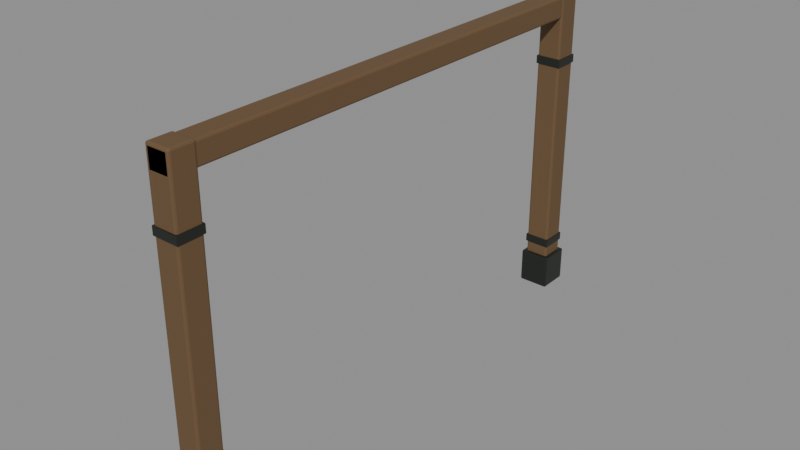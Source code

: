 # Source: BridgeGateFrame.blend  (saved by Blender 5.2.45; exported with 4.5.12 LTS)
import bpy
from mathutils import Matrix  # noqa: F401  (used for matrix-valued properties, if any)

bpy.ops.wm.read_factory_settings(use_empty=True)
scene = bpy.context.scene
scene.name = 'Scene'

# ---- materials (node trees are filled in below, after node groups)
mat_field_timber = bpy.data.materials.new('Field_Timber')
mat_field_timber.diffuse_color = (0.14, 0.08, 0.034, 1.0)
mat_field_steel = bpy.data.materials.new('Field_Steel')
mat_field_steel.diffuse_color = (0.045, 0.052, 0.045, 1.0)

# ---- material node trees
mat_field_timber.use_nodes = True; mat_field_timber.node_tree.nodes.clear()
_N = mat_field_timber.node_tree.nodes; _L = mat_field_timber.node_tree.links
n0 = _N.new('ShaderNodeBsdfPrincipled'); n0.name = 'Principled BSDF'; n0.location = (-200, 100)
n0.inputs[0].default_value = (0.14, 0.08, 0.034, 1.0)
n0.inputs[2].default_value = 0.7
n0.inputs[10].default_value = 0.005
n1 = _N.new('ShaderNodeOutputMaterial'); n1.name = 'Material Output'; n1.location = (200, 100)
_L.new(n0.outputs[0], n1.inputs[0])
n1.is_active_output = True
mat_field_steel.use_nodes = True; mat_field_steel.node_tree.nodes.clear()
_N = mat_field_steel.node_tree.nodes; _L = mat_field_steel.node_tree.links
n0 = _N.new('ShaderNodeBsdfPrincipled'); n0.name = 'Principled BSDF'; n0.location = (-200, 100)
n0.inputs[0].default_value = (0.045, 0.052, 0.045, 1.0)
n0.inputs[1].default_value = 0.75
n0.inputs[2].default_value = 0.35
n0.inputs[10].default_value = 0.005
n1 = _N.new('ShaderNodeOutputMaterial'); n1.name = 'Material Output'; n1.location = (200, 100)
_L.new(n0.outputs[0], n1.inputs[0])
n1.is_active_output = True

# ---- meshes
me_cube = bpy.data.meshes.new('Cube')
me_cube.from_pydata([(-0.105, -0.225, 0.0), (-0.105, -0.245, 0.02), (-0.125, -0.225, 0.02), (-0.105, -0.2391, 0.005858), (-0.1165, -0.2365, 0.008453), (-0.1191, -0.2391, 0.02), (-0.1191, -0.225, 0.005858), (-0.105, -0.245, 3.22), (-0.105, -0.225, 3.24), (-0.125, -0.225, 3.22), (-0.105, -0.2391, 3.234), (-0.1165, -0.2365, 3.232), (-0.1191, -0.225, 3.234), (-0.1191, -0.2391, 3.22), (-0.105, -0.015, 0.0), (-0.125, -0.015, 0.02), (-0.105, 0.005, 0.02), (-0.1191, -0.015, 0.005858), (-0.1165, -0.003453, 0.008453), (-0.1191, -0.0008579, 0.02), (-0.105, -0.0008579, 0.005858), (-0.105, -0.015, 3.24), (-0.105, 0.005, 3.22), (-0.125, -0.015, 3.22), (-0.105, -0.0008579, 3.234), (-0.1165, -0.003453, 3.232), (-0.1191, -0.0008579, 3.22), (-0.1191, -0.015, 3.234), (0.105, -0.225, 0.0), (0.125, -0.225, 0.02), (0.105, -0.245, 0.02), (0.1191, -0.225, 0.005858), (0.1165, -0.2365, 0.008453), (0.1191, -0.2391, 0.02), (0.105, -0.2391, 0.005858), (0.105, -0.225, 3.24), (0.105, -0.245, 3.22), (0.125, -0.225, 3.22), (0.105, -0.2391, 3.234), (0.1165, -0.2365, 3.232), (0.1191, -0.2391, 3.22), (0.1191, -0.225, 3.234), (0.105, -0.015, 0.0), (0.105, 0.005, 0.02), (0.125, -0.015, 0.02), (0.105, -0.0008579, 0.005858), (0.1165, -0.003453, 0.008453), (0.1191, -0.0008579, 0.02), (0.1191, -0.015, 0.005858), (0.105, -0.015, 3.24), (0.125, -0.015, 3.22), (0.105, 0.005, 3.22), (0.1191, -0.015, 3.234), (0.1165, -0.003453, 3.232), (0.1191, -0.0008579, 3.22), (0.105, -0.0008579, 3.234), (-0.145, -0.265, -1.192e-07), (-0.145, -0.28, 0.015), (-0.16, -0.265, 0.015), (-0.145, -0.2756, 0.004393), (-0.1537, -0.2737, 0.00634), (-0.1556, -0.2756, 0.015), (-0.1556, -0.265, 0.004393), (-0.145, -0.28, 0.345), (-0.145, -0.265, 0.36), (-0.16, -0.265, 0.345), (-0.145, -0.2756, 0.3556), (-0.1537, -0.2737, 0.3537), (-0.1556, -0.265, 0.3556), (-0.1556, -0.2756, 0.345), (-0.145, 0.025, -1.192e-07), (-0.16, 0.025, 0.015), (-0.145, 0.04, 0.015), (-0.1556, 0.025, 0.004393), (-0.1537, 0.03366, 0.00634), (-0.1556, 0.03561, 0.015), (-0.145, 0.03561, 0.004393), (-0.145, 0.025, 0.36), (-0.145, 0.04, 0.345), (-0.16, 0.025, 0.345), (-0.145, 0.03561, 0.3556), (-0.1537, 0.03366, 0.3537), (-0.1556, 0.03561, 0.345), (-0.1556, 0.025, 0.3556), (0.145, -0.265, -1.192e-07), (0.16, -0.265, 0.015), (0.145, -0.28, 0.015), (0.1556, -0.265, 0.004393), (0.1537, -0.2737, 0.00634), (0.1556, -0.2756, 0.015), (0.145, -0.2756, 0.004393), (0.145, -0.265, 0.36), (0.145, -0.28, 0.345), (0.16, -0.265, 0.345), (0.145, -0.2756, 0.3556), (0.1537, -0.2737, 0.3537), (0.1556, -0.2756, 0.345), (0.1556, -0.265, 0.3556), (0.145, 0.025, -1.192e-07), (0.145, 0.04, 0.015), (0.16, 0.025, 0.015), (0.145, 0.03561, 0.004393), (0.1537, 0.03366, 0.00634), (0.1556, 0.03561, 0.015), (0.1556, 0.025, 0.004393), (0.145, 0.025, 0.36), (0.16, 0.025, 0.345), (0.145, 0.04, 0.345), (0.1556, 0.025, 0.3556), (0.1537, 0.03366, 0.3537), (0.1556, 0.03561, 0.345), (0.145, 0.03561, 0.3556), (-0.129, -0.249, 0.4775), (-0.129, -0.255, 0.4835), (-0.135, -0.249, 0.4835), (-0.129, -0.2532, 0.4793), (-0.1325, -0.2525, 0.48), (-0.1332, -0.2532, 0.4835), (-0.1332, -0.249, 0.4793), (-0.129, -0.255, 0.5565), (-0.129, -0.249, 0.5625), (-0.135, -0.249, 0.5565), (-0.129, -0.2532, 0.5607), (-0.1325, -0.2525, 0.56), (-0.1332, -0.249, 0.5607), (-0.1332, -0.2532, 0.5565), (-0.129, 0.009, 0.4775), (-0.135, 0.009, 0.4835), (-0.129, 0.015, 0.4835), (-0.1332, 0.009, 0.4793), (-0.1325, 0.01246, 0.48), (-0.1332, 0.01324, 0.4835), (-0.129, 0.01324, 0.4793), (-0.129, 0.009, 0.5625), (-0.129, 0.015, 0.5565), (-0.135, 0.009, 0.5565), (-0.129, 0.01324, 0.5607), (-0.1325, 0.01246, 0.56), (-0.1332, 0.01324, 0.5565), (-0.1332, 0.009, 0.5607), (0.129, -0.249, 0.4775), (0.135, -0.249, 0.4835), (0.129, -0.255, 0.4835), (0.1332, -0.249, 0.4793), (0.1325, -0.2525, 0.48), (0.1332, -0.2532, 0.4835), (0.129, -0.2532, 0.4793), (0.129, -0.249, 0.5625), (0.129, -0.255, 0.5565), (0.135, -0.249, 0.5565), (0.129, -0.2532, 0.5607), (0.1325, -0.2525, 0.56), (0.1332, -0.2532, 0.5565), (0.1332, -0.249, 0.5607), (0.129, 0.009, 0.4775), (0.129, 0.015, 0.4835), (0.135, 0.009, 0.4835), (0.129, 0.01324, 0.4793), (0.1325, 0.01246, 0.48), (0.1332, 0.01324, 0.4835), (0.1332, 0.009, 0.4793), (0.129, 0.009, 0.5625), (0.135, 0.009, 0.5565), (0.129, 0.015, 0.5565), (0.1332, 0.009, 0.5607), (0.1325, 0.01246, 0.56), (0.1332, 0.01324, 0.5565), (0.129, 0.01324, 0.5607), (-0.129, -0.249, 2.507), (-0.129, -0.255, 2.513), (-0.135, -0.249, 2.513), (-0.129, -0.2532, 2.509), (-0.1325, -0.2525, 2.51), (-0.1332, -0.2532, 2.513), (-0.1332, -0.249, 2.509), (-0.129, -0.255, 2.586), (-0.129, -0.249, 2.592), (-0.135, -0.249, 2.586), (-0.129, -0.2532, 2.591), (-0.1325, -0.2525, 2.59), (-0.1332, -0.249, 2.591), (-0.1332, -0.2532, 2.586), (-0.129, 0.009, 2.507), (-0.135, 0.009, 2.513), (-0.129, 0.015, 2.513), (-0.1332, 0.009, 2.509), (-0.1325, 0.01246, 2.51), (-0.1332, 0.01324, 2.513), (-0.129, 0.01324, 2.509), (-0.129, 0.009, 2.592), (-0.129, 0.015, 2.586), (-0.135, 0.009, 2.586), (-0.129, 0.01324, 2.591), (-0.1325, 0.01246, 2.59), (-0.1332, 0.01324, 2.586), (-0.1332, 0.009, 2.591), (0.129, -0.249, 2.507), (0.135, -0.249, 2.513), (0.129, -0.255, 2.513), (0.1332, -0.249, 2.509), (0.1325, -0.2525, 2.51), (0.1332, -0.2532, 2.513), (0.129, -0.2532, 2.509), (0.129, -0.249, 2.592), (0.129, -0.255, 2.586), (0.135, -0.249, 2.586), (0.129, -0.2532, 2.591), (0.1325, -0.2525, 2.59), (0.1332, -0.2532, 2.586), (0.1332, -0.249, 2.591), (0.129, 0.009, 2.507), (0.129, 0.015, 2.513), (0.135, 0.009, 2.513), (0.129, 0.01324, 2.509), (0.1325, 0.01246, 2.51), (0.1332, 0.01324, 2.513), (0.1332, 0.009, 2.509), (0.129, 0.009, 2.592), (0.135, 0.009, 2.586), (0.129, 0.015, 2.586), (0.1332, 0.009, 2.591), (0.1325, 0.01246, 2.59), (0.1332, 0.01324, 2.586), (0.129, 0.01324, 2.591), (-0.105, 4.675, 0.0), (-0.105, 4.655, 0.02), (-0.125, 4.675, 0.02), (-0.105, 4.661, 0.005858), (-0.1165, 4.663, 0.008453), (-0.1191, 4.661, 0.02), (-0.1191, 4.675, 0.005858), (-0.105, 4.655, 3.22), (-0.105, 4.675, 3.24), (-0.125, 4.675, 3.22), (-0.105, 4.661, 3.234), (-0.1165, 4.663, 3.232), (-0.1191, 4.675, 3.234), (-0.1191, 4.661, 3.22), (-0.105, 4.885, 0.0), (-0.125, 4.885, 0.02), (-0.105, 4.905, 0.02), (-0.1191, 4.885, 0.005858), (-0.1165, 4.897, 0.008453), (-0.1191, 4.899, 0.02), (-0.105, 4.899, 0.005858), (-0.105, 4.885, 3.24), (-0.105, 4.905, 3.22), (-0.125, 4.885, 3.22), (-0.105, 4.899, 3.234), (-0.1165, 4.897, 3.232), (-0.1191, 4.899, 3.22), (-0.1191, 4.885, 3.234), (0.105, 4.675, 0.0), (0.125, 4.675, 0.02), (0.105, 4.655, 0.02), (0.1191, 4.675, 0.005858), (0.1165, 4.663, 0.008453), (0.1191, 4.661, 0.02), (0.105, 4.661, 0.005858), (0.105, 4.675, 3.24), (0.105, 4.655, 3.22), (0.125, 4.675, 3.22), (0.105, 4.661, 3.234), (0.1165, 4.663, 3.232), (0.1191, 4.661, 3.22), (0.1191, 4.675, 3.234), (0.105, 4.885, 0.0), (0.105, 4.905, 0.02), (0.125, 4.885, 0.02), (0.105, 4.899, 0.005858), (0.1165, 4.897, 0.008453), (0.1191, 4.899, 0.02), (0.1191, 4.885, 0.005858), (0.105, 4.885, 3.24), (0.125, 4.885, 3.22), (0.105, 4.905, 3.22), (0.1191, 4.885, 3.234), (0.1165, 4.897, 3.232), (0.1191, 4.899, 3.22), (0.105, 4.899, 3.234), (-0.145, 4.635, -1.192e-07), (-0.145, 4.62, 0.015), (-0.16, 4.635, 0.015), (-0.145, 4.624, 0.004393), (-0.1537, 4.626, 0.00634), (-0.1556, 4.624, 0.015), (-0.1556, 4.635, 0.004393), (-0.145, 4.62, 0.345), (-0.145, 4.635, 0.36), (-0.16, 4.635, 0.345), (-0.145, 4.624, 0.3556), (-0.1537, 4.626, 0.3537), (-0.1556, 4.635, 0.3556), (-0.1556, 4.624, 0.345), (-0.145, 4.925, -1.192e-07), (-0.16, 4.925, 0.015), (-0.145, 4.94, 0.015), (-0.1556, 4.925, 0.004393), (-0.1537, 4.934, 0.00634), (-0.1556, 4.936, 0.015), (-0.145, 4.936, 0.004393), (-0.145, 4.925, 0.36), (-0.145, 4.94, 0.345), (-0.16, 4.925, 0.345), (-0.145, 4.936, 0.3556), (-0.1537, 4.934, 0.3537), (-0.1556, 4.936, 0.345), (-0.1556, 4.925, 0.3556), (0.145, 4.635, -1.192e-07), (0.16, 4.635, 0.015), (0.145, 4.62, 0.015), (0.1556, 4.635, 0.004393), (0.1537, 4.626, 0.00634), (0.1556, 4.624, 0.015), (0.145, 4.624, 0.004393), (0.145, 4.635, 0.36), (0.145, 4.62, 0.345), (0.16, 4.635, 0.345), (0.145, 4.624, 0.3556), (0.1537, 4.626, 0.3537), (0.1556, 4.624, 0.345), (0.1556, 4.635, 0.3556), (0.145, 4.925, -1.192e-07), (0.145, 4.94, 0.015), (0.16, 4.925, 0.015), (0.145, 4.936, 0.004393), (0.1537, 4.934, 0.00634), (0.1556, 4.936, 0.015), (0.1556, 4.925, 0.004393), (0.145, 4.925, 0.36), (0.16, 4.925, 0.345), (0.145, 4.94, 0.345), (0.1556, 4.925, 0.3556), (0.1537, 4.934, 0.3537), (0.1556, 4.936, 0.345), (0.145, 4.936, 0.3556), (-0.129, 4.651, 0.4775), (-0.129, 4.645, 0.4835), (-0.135, 4.651, 0.4835), (-0.129, 4.647, 0.4793), (-0.1325, 4.648, 0.48), (-0.1332, 4.647, 0.4835), (-0.1332, 4.651, 0.4793), (-0.129, 4.645, 0.5565), (-0.129, 4.651, 0.5625), (-0.135, 4.651, 0.5565), (-0.129, 4.647, 0.5607), (-0.1325, 4.648, 0.56), (-0.1332, 4.651, 0.5607), (-0.1332, 4.647, 0.5565), (-0.129, 4.909, 0.4775), (-0.135, 4.909, 0.4835), (-0.129, 4.915, 0.4835), (-0.1332, 4.909, 0.4793), (-0.1325, 4.912, 0.48), (-0.1332, 4.913, 0.4835), (-0.129, 4.913, 0.4793), (-0.129, 4.909, 0.5625), (-0.129, 4.915, 0.5565), (-0.135, 4.909, 0.5565), (-0.129, 4.913, 0.5607), (-0.1325, 4.912, 0.56), (-0.1332, 4.913, 0.5565), (-0.1332, 4.909, 0.5607), (0.129, 4.651, 0.4775), (0.135, 4.651, 0.4835), (0.129, 4.645, 0.4835), (0.1332, 4.651, 0.4793), (0.1325, 4.648, 0.48), (0.1332, 4.647, 0.4835), (0.129, 4.647, 0.4793), (0.129, 4.651, 0.5625), (0.129, 4.645, 0.5565), (0.135, 4.651, 0.5565), (0.129, 4.647, 0.5607), (0.1325, 4.648, 0.56), (0.1332, 4.647, 0.5565), (0.1332, 4.651, 0.5607), (0.129, 4.909, 0.4775), (0.129, 4.915, 0.4835), (0.135, 4.909, 0.4835), (0.129, 4.913, 0.4793), (0.1325, 4.912, 0.48), (0.1332, 4.913, 0.4835), (0.1332, 4.909, 0.4793), (0.129, 4.909, 0.5625), (0.135, 4.909, 0.5565), (0.129, 4.915, 0.5565), (0.1332, 4.909, 0.5607), (0.1325, 4.912, 0.56), (0.1332, 4.913, 0.5565), (0.129, 4.913, 0.5607), (-0.129, 4.651, 2.507), (-0.129, 4.645, 2.513), (-0.135, 4.651, 2.513), (-0.129, 4.647, 2.509), (-0.1325, 4.648, 2.51), (-0.1332, 4.647, 2.513), (-0.1332, 4.651, 2.509), (-0.129, 4.645, 2.586), (-0.129, 4.651, 2.592), (-0.135, 4.651, 2.586), (-0.129, 4.647, 2.591), (-0.1325, 4.648, 2.59), (-0.1332, 4.651, 2.591), (-0.1332, 4.647, 2.586), (-0.129, 4.909, 2.507), (-0.135, 4.909, 2.513), (-0.129, 4.915, 2.513), (-0.1332, 4.909, 2.509), (-0.1325, 4.912, 2.51), (-0.1332, 4.913, 2.513), (-0.129, 4.913, 2.509), (-0.129, 4.909, 2.592), (-0.129, 4.915, 2.586), (-0.135, 4.909, 2.586), (-0.129, 4.913, 2.591), (-0.1325, 4.912, 2.59), (-0.1332, 4.913, 2.586), (-0.1332, 4.909, 2.591), (0.129, 4.651, 2.507), (0.135, 4.651, 2.513), (0.129, 4.645, 2.513), (0.1332, 4.651, 2.509), (0.1325, 4.648, 2.51), (0.1332, 4.647, 2.513), (0.129, 4.647, 2.509), (0.129, 4.651, 2.592), (0.129, 4.645, 2.586), (0.135, 4.651, 2.586), (0.129, 4.647, 2.591), (0.1325, 4.648, 2.59), (0.1332, 4.647, 2.586), (0.1332, 4.651, 2.591), (0.129, 4.909, 2.507), (0.129, 4.915, 2.513), (0.135, 4.909, 2.513), (0.129, 4.913, 2.509), (0.1325, 4.912, 2.51), (0.1332, 4.913, 2.513), (0.1332, 4.909, 2.509), (0.129, 4.909, 2.592), (0.135, 4.909, 2.586), (0.129, 4.915, 2.586), (0.1332, 4.909, 2.591), (0.1325, 4.912, 2.59), (0.1332, 4.913, 2.586), (0.129, 4.913, 2.591), (-0.095, -0.225, 3.01), (-0.095, -0.245, 3.03), (-0.115, -0.225, 3.03), (-0.095, -0.2391, 3.016), (-0.1065, -0.2365, 3.018), (-0.1091, -0.2391, 3.03), (-0.1091, -0.225, 3.016), (-0.095, -0.245, 3.21), (-0.095, -0.225, 3.23), (-0.115, -0.225, 3.21), (-0.095, -0.2391, 3.224), (-0.1065, -0.2365, 3.222), (-0.1091, -0.225, 3.224), (-0.1091, -0.2391, 3.21), (-0.095, 4.885, 3.01), (-0.115, 4.885, 3.03), (-0.095, 4.905, 3.03), (-0.1091, 4.885, 3.016), (-0.1065, 4.897, 3.018), (-0.1091, 4.899, 3.03), (-0.095, 4.899, 3.016), (-0.095, 4.885, 3.23), (-0.095, 4.905, 3.21), (-0.115, 4.885, 3.21), (-0.095, 4.899, 3.224), (-0.1065, 4.897, 3.222), (-0.1091, 4.899, 3.21), (-0.1091, 4.885, 3.224), (0.095, -0.225, 3.01), (0.115, -0.225, 3.03), (0.095, -0.245, 3.03), (0.1091, -0.225, 3.016), (0.1065, -0.2365, 3.018), (0.1091, -0.2391, 3.03), (0.095, -0.2391, 3.016), (0.095, -0.225, 3.23), (0.095, -0.245, 3.21), (0.115, -0.225, 3.21), (0.095, -0.2391, 3.224), (0.1065, -0.2365, 3.222), (0.1091, -0.2391, 3.21), (0.1091, -0.225, 3.224), (0.095, 4.885, 3.01), (0.095, 4.905, 3.03), (0.115, 4.885, 3.03), (0.095, 4.899, 3.016), (0.1065, 4.897, 3.018), (0.1091, 4.899, 3.03), (0.1091, 4.885, 3.016), (0.095, 4.885, 3.23), (0.115, 4.885, 3.21), (0.095, 4.905, 3.21), (0.1091, 4.885, 3.224), (0.1065, 4.897, 3.222), (0.1091, 4.899, 3.21), (0.095, 4.899, 3.224)], [], [(0, 3, 4, 6), (1, 5, 4, 3), (2, 6, 4, 5), (7, 10, 11, 13), (8, 12, 11, 10), (9, 13, 11, 12), (14, 17, 18, 20), (15, 19, 18, 17), (16, 20, 18, 19), (21, 24, 25, 27), (22, 26, 25, 24), (23, 27, 25, 26), (28, 31, 32, 34), (29, 33, 32, 31), (30, 34, 32, 33), (35, 38, 39, 41), (36, 40, 39, 38), (37, 41, 39, 40), (42, 45, 46, 48), (43, 47, 46, 45), (44, 48, 46, 47), (49, 52, 53, 55), (50, 54, 53, 52), (51, 55, 53, 54), (14, 0, 6, 17), (17, 6, 2, 15), (1, 7, 13, 5), (5, 13, 9, 2), (8, 21, 27, 12), (12, 27, 23, 9), (22, 16, 19, 26), (26, 19, 15, 23), (42, 14, 20, 45), (45, 20, 16, 43), (21, 49, 55, 24), (24, 55, 51, 22), (50, 44, 47, 54), (54, 47, 43, 51), (28, 42, 48, 31), (31, 48, 44, 29), (49, 35, 41, 52), (52, 41, 37, 50), (36, 30, 33, 40), (40, 33, 29, 37), (0, 28, 34, 3), (3, 34, 30, 1), (35, 8, 10, 38), (38, 10, 7, 36), (14, 42, 28, 0), (2, 9, 23, 15), (30, 36, 7, 1), (49, 21, 8, 35), (16, 22, 51, 43), (44, 50, 37, 29), (56, 59, 60, 62), (57, 61, 60, 59), (58, 62, 60, 61), (63, 66, 67, 69), (64, 68, 67, 66), (65, 69, 67, 68), (70, 73, 74, 76), (71, 75, 74, 73), (72, 76, 74, 75), (77, 80, 81, 83), (78, 82, 81, 80), (79, 83, 81, 82), (84, 87, 88, 90), (85, 89, 88, 87), (86, 90, 88, 89), (91, 94, 95, 97), (92, 96, 95, 94), (93, 97, 95, 96), (98, 101, 102, 104), (99, 103, 102, 101), (100, 104, 102, 103), (105, 108, 109, 111), (106, 110, 109, 108), (107, 111, 109, 110), (70, 56, 62, 73), (73, 62, 58, 71), (57, 63, 69, 61), (61, 69, 65, 58), (64, 77, 83, 68), (68, 83, 79, 65), (78, 72, 75, 82), (82, 75, 71, 79), (98, 70, 76, 101), (101, 76, 72, 99), (77, 105, 111, 80), (80, 111, 107, 78), (106, 100, 103, 110), (110, 103, 99, 107), (84, 98, 104, 87), (87, 104, 100, 85), (105, 91, 97, 108), (108, 97, 93, 106), (92, 86, 89, 96), (96, 89, 85, 93), (56, 84, 90, 59), (59, 90, 86, 57), (91, 64, 66, 94), (94, 66, 63, 92), (70, 98, 84, 56), (58, 65, 79, 71), (86, 92, 63, 57), (105, 77, 64, 91), (72, 78, 107, 99), (100, 106, 93, 85), (112, 115, 116, 118), (113, 117, 116, 115), (114, 118, 116, 117), (119, 122, 123, 125), (120, 124, 123, 122), (121, 125, 123, 124), (126, 129, 130, 132), (127, 131, 130, 129), (128, 132, 130, 131), (133, 136, 137, 139), (134, 138, 137, 136), (135, 139, 137, 138), (140, 143, 144, 146), (141, 145, 144, 143), (142, 146, 144, 145), (147, 150, 151, 153), (148, 152, 151, 150), (149, 153, 151, 152), (154, 157, 158, 160), (155, 159, 158, 157), (156, 160, 158, 159), (161, 164, 165, 167), (162, 166, 165, 164), (163, 167, 165, 166), (126, 112, 118, 129), (129, 118, 114, 127), (113, 119, 125, 117), (117, 125, 121, 114), (120, 133, 139, 124), (124, 139, 135, 121), (134, 128, 131, 138), (138, 131, 127, 135), (154, 126, 132, 157), (157, 132, 128, 155), (133, 161, 167, 136), (136, 167, 163, 134), (162, 156, 159, 166), (166, 159, 155, 163), (140, 154, 160, 143), (143, 160, 156, 141), (161, 147, 153, 164), (164, 153, 149, 162), (148, 142, 145, 152), (152, 145, 141, 149), (112, 140, 146, 115), (115, 146, 142, 113), (147, 120, 122, 150), (150, 122, 119, 148), (126, 154, 140, 112), (114, 121, 135, 127), (142, 148, 119, 113), (161, 133, 120, 147), (128, 134, 163, 155), (156, 162, 149, 141), (168, 171, 172, 174), (169, 173, 172, 171), (170, 174, 172, 173), (175, 178, 179, 181), (176, 180, 179, 178), (177, 181, 179, 180), (182, 185, 186, 188), (183, 187, 186, 185), (184, 188, 186, 187), (189, 192, 193, 195), (190, 194, 193, 192), (191, 195, 193, 194), (196, 199, 200, 202), (197, 201, 200, 199), (198, 202, 200, 201), (203, 206, 207, 209), (204, 208, 207, 206), (205, 209, 207, 208), (210, 213, 214, 216), (211, 215, 214, 213), (212, 216, 214, 215), (217, 220, 221, 223), (218, 222, 221, 220), (219, 223, 221, 222), (182, 168, 174, 185), (185, 174, 170, 183), (169, 175, 181, 173), (173, 181, 177, 170), (176, 189, 195, 180), (180, 195, 191, 177), (190, 184, 187, 194), (194, 187, 183, 191), (210, 182, 188, 213), (213, 188, 184, 211), (189, 217, 223, 192), (192, 223, 219, 190), (218, 212, 215, 222), (222, 215, 211, 219), (196, 210, 216, 199), (199, 216, 212, 197), (217, 203, 209, 220), (220, 209, 205, 218), (204, 198, 201, 208), (208, 201, 197, 205), (168, 196, 202, 171), (171, 202, 198, 169), (203, 176, 178, 206), (206, 178, 175, 204), (182, 210, 196, 168), (170, 177, 191, 183), (198, 204, 175, 169), (217, 189, 176, 203), (184, 190, 219, 211), (212, 218, 205, 197), (224, 227, 228, 230), (225, 229, 228, 227), (226, 230, 228, 229), (231, 234, 235, 237), (232, 236, 235, 234), (233, 237, 235, 236), (238, 241, 242, 244), (239, 243, 242, 241), (240, 244, 242, 243), (245, 248, 249, 251), (246, 250, 249, 248), (247, 251, 249, 250), (252, 255, 256, 258), (253, 257, 256, 255), (254, 258, 256, 257), (259, 262, 263, 265), (260, 264, 263, 262), (261, 265, 263, 264), (266, 269, 270, 272), (267, 271, 270, 269), (268, 272, 270, 271), (273, 276, 277, 279), (274, 278, 277, 276), (275, 279, 277, 278), (238, 224, 230, 241), (241, 230, 226, 239), (225, 231, 237, 229), (229, 237, 233, 226), (232, 245, 251, 236), (236, 251, 247, 233), (246, 240, 243, 250), (250, 243, 239, 247), (266, 238, 244, 269), (269, 244, 240, 267), (245, 273, 279, 248), (248, 279, 275, 246), (274, 268, 271, 278), (278, 271, 267, 275), (252, 266, 272, 255), (255, 272, 268, 253), (273, 259, 265, 276), (276, 265, 261, 274), (260, 254, 257, 264), (264, 257, 253, 261), (224, 252, 258, 227), (227, 258, 254, 225), (259, 232, 234, 262), (262, 234, 231, 260), (238, 266, 252, 224), (226, 233, 247, 239), (254, 260, 231, 225), (273, 245, 232, 259), (240, 246, 275, 267), (268, 274, 261, 253), (280, 283, 284, 286), (281, 285, 284, 283), (282, 286, 284, 285), (287, 290, 291, 293), (288, 292, 291, 290), (289, 293, 291, 292), (294, 297, 298, 300), (295, 299, 298, 297), (296, 300, 298, 299), (301, 304, 305, 307), (302, 306, 305, 304), (303, 307, 305, 306), (308, 311, 312, 314), (309, 313, 312, 311), (310, 314, 312, 313), (315, 318, 319, 321), (316, 320, 319, 318), (317, 321, 319, 320), (322, 325, 326, 328), (323, 327, 326, 325), (324, 328, 326, 327), (329, 332, 333, 335), (330, 334, 333, 332), (331, 335, 333, 334), (294, 280, 286, 297), (297, 286, 282, 295), (281, 287, 293, 285), (285, 293, 289, 282), (288, 301, 307, 292), (292, 307, 303, 289), (302, 296, 299, 306), (306, 299, 295, 303), (322, 294, 300, 325), (325, 300, 296, 323), (301, 329, 335, 304), (304, 335, 331, 302), (330, 324, 327, 334), (334, 327, 323, 331), (308, 322, 328, 311), (311, 328, 324, 309), (329, 315, 321, 332), (332, 321, 317, 330), (316, 310, 313, 320), (320, 313, 309, 317), (280, 308, 314, 283), (283, 314, 310, 281), (315, 288, 290, 318), (318, 290, 287, 316), (294, 322, 308, 280), (282, 289, 303, 295), (310, 316, 287, 281), (329, 301, 288, 315), (296, 302, 331, 323), (324, 330, 317, 309), (336, 339, 340, 342), (337, 341, 340, 339), (338, 342, 340, 341), (343, 346, 347, 349), (344, 348, 347, 346), (345, 349, 347, 348), (350, 353, 354, 356), (351, 355, 354, 353), (352, 356, 354, 355), (357, 360, 361, 363), (358, 362, 361, 360), (359, 363, 361, 362), (364, 367, 368, 370), (365, 369, 368, 367), (366, 370, 368, 369), (371, 374, 375, 377), (372, 376, 375, 374), (373, 377, 375, 376), (378, 381, 382, 384), (379, 383, 382, 381), (380, 384, 382, 383), (385, 388, 389, 391), (386, 390, 389, 388), (387, 391, 389, 390), (350, 336, 342, 353), (353, 342, 338, 351), (337, 343, 349, 341), (341, 349, 345, 338), (344, 357, 363, 348), (348, 363, 359, 345), (358, 352, 355, 362), (362, 355, 351, 359), (378, 350, 356, 381), (381, 356, 352, 379), (357, 385, 391, 360), (360, 391, 387, 358), (386, 380, 383, 390), (390, 383, 379, 387), (364, 378, 384, 367), (367, 384, 380, 365), (385, 371, 377, 388), (388, 377, 373, 386), (372, 366, 369, 376), (376, 369, 365, 373), (336, 364, 370, 339), (339, 370, 366, 337), (371, 344, 346, 374), (374, 346, 343, 372), (350, 378, 364, 336), (338, 345, 359, 351), (366, 372, 343, 337), (385, 357, 344, 371), (352, 358, 387, 379), (380, 386, 373, 365), (392, 395, 396, 398), (393, 397, 396, 395), (394, 398, 396, 397), (399, 402, 403, 405), (400, 404, 403, 402), (401, 405, 403, 404), (406, 409, 410, 412), (407, 411, 410, 409), (408, 412, 410, 411), (413, 416, 417, 419), (414, 418, 417, 416), (415, 419, 417, 418), (420, 423, 424, 426), (421, 425, 424, 423), (422, 426, 424, 425), (427, 430, 431, 433), (428, 432, 431, 430), (429, 433, 431, 432), (434, 437, 438, 440), (435, 439, 438, 437), (436, 440, 438, 439), (441, 444, 445, 447), (442, 446, 445, 444), (443, 447, 445, 446), (406, 392, 398, 409), (409, 398, 394, 407), (393, 399, 405, 397), (397, 405, 401, 394), (400, 413, 419, 404), (404, 419, 415, 401), (414, 408, 411, 418), (418, 411, 407, 415), (434, 406, 412, 437), (437, 412, 408, 435), (413, 441, 447, 416), (416, 447, 443, 414), (442, 436, 439, 446), (446, 439, 435, 443), (420, 434, 440, 423), (423, 440, 436, 421), (441, 427, 433, 444), (444, 433, 429, 442), (428, 422, 425, 432), (432, 425, 421, 429), (392, 420, 426, 395), (395, 426, 422, 393), (427, 400, 402, 430), (430, 402, 399, 428), (406, 434, 420, 392), (394, 401, 415, 407), (422, 428, 399, 393), (441, 413, 400, 427), (408, 414, 443, 435), (436, 442, 429, 421), (448, 451, 452, 454), (449, 453, 452, 451), (450, 454, 452, 453), (455, 458, 459, 461), (456, 460, 459, 458), (457, 461, 459, 460), (462, 465, 466, 468), (463, 467, 466, 465), (464, 468, 466, 467), (469, 472, 473, 475), (470, 474, 473, 472), (471, 475, 473, 474), (476, 479, 480, 482), (477, 481, 480, 479), (478, 482, 480, 481), (483, 486, 487, 489), (484, 488, 487, 486), (485, 489, 487, 488), (490, 493, 494, 496), (491, 495, 494, 493), (492, 496, 494, 495), (497, 500, 501, 503), (498, 502, 501, 500), (499, 503, 501, 502), (462, 448, 454, 465), (465, 454, 450, 463), (449, 455, 461, 453), (453, 461, 457, 450), (456, 469, 475, 460), (460, 475, 471, 457), (470, 464, 467, 474), (474, 467, 463, 471), (490, 462, 468, 493), (493, 468, 464, 491), (469, 497, 503, 472), (472, 503, 499, 470), (498, 492, 495, 502), (502, 495, 491, 499), (476, 490, 496, 479), (479, 496, 492, 477), (497, 483, 489, 500), (500, 489, 485, 498), (484, 478, 481, 488), (488, 481, 477, 485), (448, 476, 482, 451), (451, 482, 478, 449), (483, 456, 458, 486), (486, 458, 455, 484), (462, 490, 476, 448), (450, 457, 471, 463), (478, 484, 455, 449), (497, 469, 456, 483), (464, 470, 499, 491), (492, 498, 485, 477)])
me_cube.polygons.foreach_set('material_index', [0, 0, 0, 0, 0, 0, 0, 0, 0, 0, 0, 0, 0, 0, 0, 0, 0, 0, 0, 0, 0, 0, 0, 0, 0, 0, 0, 0, 0, 0, 0, 0, 0, 0, 0, 0, 0, 0, 0, 0, 0, 0, 0, 0, 0, 0, 0, 0, 0, 0, 0, 0, 0, 0, 1, 1, 1, 1, 1, 1, 1, 1, 1, 1, 1, 1, 1, 1, 1, 1, 1, 1, 1, 1, 1, 1, 1, 1, 1, 1, 1, 1, 1, 1, 1, 1, 1, 1, 1, 1, 1, 1, 1, 1, 1, 1, 1, 1, 1, 1, 1, 1, 1, 1, 1, 1, 1, 1, 1, 1, 1, 1, 1, 1, 1, 1, 1, 1, 1, 1, 1, 1, 1, 1, 1, 1, 1, 1, 1, 1, 1, 1, 1, 1, 1, 1, 1, 1, 1, 1, 1, 1, 1, 1, 1, 1, 1, 1, 1, 1, 1, 1, 1, 1, 1, 1, 1, 1, 1, 1, 1, 1, 1, 1, 1, 1, 1, 1, 1, 1, 1, 1, 1, 1, 1, 1, 1, 1, 1, 1, 1, 1, 1, 1, 1, 1, 1, 1, 1, 1, 1, 1, 1, 1, 1, 1, 1, 1, 1, 1, 1, 1, 1, 1, 1, 1, 1, 1, 1, 1, 1, 1, 1, 1, 1, 1, 0, 0, 0, 0, 0, 0, 0, 0, 0, 0, 0, 0, 0, 0, 0, 0, 0, 0, 0, 0, 0, 0, 0, 0, 0, 0, 0, 0, 0, 0, 0, 0, 0, 0, 0, 0, 0, 0, 0, 0, 0, 0, 0, 0, 0, 0, 0, 0, 0, 0, 0, 0, 0, 0, 1, 1, 1, 1, 1, 1, 1, 1, 1, 1, 1, 1, 1, 1, 1, 1, 1, 1, 1, 1, 1, 1, 1, 1, 1, 1, 1, 1, 1, 1, 1, 1, 1, 1, 1, 1, 1, 1, 1, 1, 1, 1, 1, 1, 1, 1, 1, 1, 1, 1, 1, 1, 1, 1, 1, 1, 1, 1, 1, 1, 1, 1, 1, 1, 1, 1, 1, 1, 1, 1, 1, 1, 1, 1, 1, 1, 1, 1, 1, 1, 1, 1, 1, 1, 1, 1, 1, 1, 1, 1, 1, 1, 1, 1, 1, 1, 1, 1, 1, 1, 1, 1, 1, 1, 1, 1, 1, 1, 1, 1, 1, 1, 1, 1, 1, 1, 1, 1, 1, 1, 1, 1, 1, 1, 1, 1, 1, 1, 1, 1, 1, 1, 1, 1, 1, 1, 1, 1, 1, 1, 1, 1, 1, 1, 1, 1, 1, 1, 1, 1, 1, 1, 1, 1, 1, 1, 1, 1, 1, 1, 1, 1, 0, 0, 0, 0, 0, 0, 0, 0, 0, 0, 0, 0, 0, 0, 0, 0, 0, 0, 0, 0, 0, 0, 0, 0, 0, 0, 0, 0, 0, 0, 0, 0, 0, 0, 0, 0, 0, 0, 0, 0, 0, 0, 0, 0, 0, 0, 0, 0, 0, 0, 0, 0, 0, 0])
_uv = me_cube.uv_layers.new(name='UVMap')
_uv.uv.foreach_set('vector', [0.5089, 0.7212, 0.5061, 0.7212, 0.5066, 0.7189, 0.5089, 0.7184, 0.2615, 0.624, 0.2643, 0.624, 0.2638, 0.6262, 0.2615, 0.6267, 0.2791, 0.624, 0.2791, 0.6267, 0.2768, 0.6262, 0.2763, 0.624, 0.2615, 0.008765, 0.2615, 0.006046, 0.2638, 0.006545, 0.2643, 0.008765, 0.5808, 0.7615, 0.5808, 0.7643, 0.5786, 0.7638, 0.5781, 0.7615, 0.2791, 0.008765, 0.2763, 0.008765, 0.2768, 0.006545, 0.2791, 0.006046, 0.5492, 0.7212, 0.5492, 0.7184, 0.5515, 0.7189, 0.552, 0.7212, 0.3194, 0.624, 0.3222, 0.624, 0.3217, 0.6262, 0.3194, 0.6267, 0.337, 0.624, 0.337, 0.6267, 0.3347, 0.6262, 0.3342, 0.624, 0.6212, 0.7615, 0.6239, 0.7615, 0.6234, 0.7638, 0.6212, 0.7643, 0.337, 0.008765, 0.3342, 0.008765, 0.3347, 0.006545, 0.337, 0.006046, 0.3194, 0.008765, 0.3194, 0.006046, 0.3217, 0.006545, 0.3222, 0.008765, 0.5089, 0.7615, 0.5089, 0.7643, 0.5066, 0.7638, 0.5061, 0.7615, 0.4352, 0.624, 0.438, 0.624, 0.4375, 0.6262, 0.4352, 0.6267, 0.2212, 0.624, 0.2212, 0.6267, 0.2189, 0.6262, 0.2184, 0.624, 0.5808, 0.7212, 0.5781, 0.7212, 0.5786, 0.7189, 0.5808, 0.7184, 0.2212, 0.008765, 0.2184, 0.008765, 0.2189, 0.006545, 0.2212, 0.006046, 0.4352, 0.008765, 0.4352, 0.006046, 0.4375, 0.006545, 0.438, 0.008765, 0.5492, 0.7615, 0.552, 0.7615, 0.5515, 0.7638, 0.5492, 0.7643, 0.3773, 0.624, 0.3801, 0.624, 0.3796, 0.6262, 0.3773, 0.6267, 0.3949, 0.624, 0.3949, 0.6267, 0.3927, 0.6262, 0.3922, 0.624, 0.6212, 0.7212, 0.6212, 0.7184, 0.6234, 0.7189, 0.6239, 0.7212, 0.3949, 0.008765, 0.3922, 0.008765, 0.3927, 0.006545, 0.3949, 0.006046, 0.3773, 0.008765, 0.3773, 0.006046, 0.3796, 0.006545, 0.3801, 0.008765, 0.5492, 0.7212, 0.5089, 0.7212, 0.5089, 0.7184, 0.5492, 0.7184, 0.3194, 0.6267, 0.2791, 0.6267, 0.2791, 0.624, 0.3194, 0.624, 0.2615, 0.624, 0.2615, 0.008765, 0.2643, 0.008765, 0.2643, 0.624, 0.2763, 0.624, 0.2763, 0.008765, 0.2791, 0.008765, 0.2791, 0.624, 0.5808, 0.7615, 0.6212, 0.7615, 0.6212, 0.7643, 0.5808, 0.7643, 0.2791, 0.006046, 0.3194, 0.006046, 0.3194, 0.008765, 0.2791, 0.008765, 0.337, 0.008765, 0.337, 0.624, 0.3342, 0.624, 0.3342, 0.008765, 0.3222, 0.008765, 0.3222, 0.624, 0.3194, 0.624, 0.3194, 0.008765, 0.5492, 0.7615, 0.5492, 0.7212, 0.552, 0.7212, 0.552, 0.7615, 0.3773, 0.6267, 0.337, 0.6267, 0.337, 0.624, 0.3773, 0.624, 0.6212, 0.7615, 0.6212, 0.7212, 0.6239, 0.7212, 0.6239, 0.7615, 0.337, 0.006046, 0.3773, 0.006046, 0.3773, 0.008765, 0.337, 0.008765, 0.3949, 0.008765, 0.3949, 0.624, 0.3922, 0.624, 0.3922, 0.008765, 0.3801, 0.008765, 0.3801, 0.624, 0.3773, 0.624, 0.3773, 0.008765, 0.5089, 0.7615, 0.5492, 0.7615, 0.5492, 0.7643, 0.5089, 0.7643, 0.4352, 0.6267, 0.3949, 0.6267, 0.3949, 0.624, 0.4352, 0.624, 0.6212, 0.7212, 0.5808, 0.7212, 0.5808, 0.7184, 0.6212, 0.7184, 0.3949, 0.006046, 0.4352, 0.006046, 0.4352, 0.008765, 0.3949, 0.008765, 0.2212, 0.008765, 0.2212, 0.624, 0.2184, 0.624, 0.2184, 0.008765, 0.438, 0.008765, 0.438, 0.624, 0.4352, 0.624, 0.4352, 0.008765, 0.5089, 0.7212, 0.5089, 0.7615, 0.5061, 0.7615, 0.5061, 0.7212, 0.2615, 0.6267, 0.2212, 0.6267, 0.2212, 0.624, 0.2615, 0.624, 0.5808, 0.7212, 0.5808, 0.7615, 0.5781, 0.7615, 0.5781, 0.7212, 0.2212, 0.006046, 0.2615, 0.006046, 0.2615, 0.008765, 0.2212, 0.008765, 0.5492, 0.7212, 0.5492, 0.7615, 0.5089, 0.7615, 0.5089, 0.7212, 0.2791, 0.624, 0.2791, 0.008765, 0.3194, 0.008765, 0.3194, 0.624, 0.2212, 0.624, 0.2212, 0.008765, 0.2615, 0.008765, 0.2615, 0.624, 0.6212, 0.7212, 0.6212, 0.7615, 0.5808, 0.7615, 0.5808, 0.7212, 0.337, 0.624, 0.337, 0.008765, 0.3773, 0.008765, 0.3773, 0.624, 0.3949, 0.624, 0.3949, 0.008765, 0.4352, 0.008765, 0.4352, 0.624, 0.6837, 0.2316, 0.6817, 0.2316, 0.682, 0.2299, 0.6837, 0.2295, 0.5639, 0.7043, 0.566, 0.7043, 0.5656, 0.706, 0.5639, 0.7063, 0.3643, 0.7043, 0.3643, 0.7063, 0.3627, 0.706, 0.3623, 0.7043, 0.5639, 0.6409, 0.5639, 0.6388, 0.5656, 0.6392, 0.566, 0.6409, 0.6837, 0.3592, 0.6837, 0.3613, 0.682, 0.3609, 0.6817, 0.3592, 0.3643, 0.6409, 0.3623, 0.6409, 0.3627, 0.6392, 0.3643, 0.6388, 0.7395, 0.2316, 0.7395, 0.2295, 0.7411, 0.2299, 0.7415, 0.2316, 0.4201, 0.7043, 0.4221, 0.7043, 0.4218, 0.706, 0.4201, 0.7063, 0.5801, 0.7043, 0.5801, 0.7063, 0.5784, 0.706, 0.5781, 0.7043, 0.7395, 0.3592, 0.7415, 0.3592, 0.7411, 0.3609, 0.7395, 0.3613, 0.5801, 0.6409, 0.5781, 0.6409, 0.5784, 0.6392, 0.5801, 0.6388, 0.4201, 0.6409, 0.4201, 0.6388, 0.4218, 0.6392, 0.4221, 0.6409, 0.6837, 0.2873, 0.6837, 0.2894, 0.682, 0.289, 0.6817, 0.2873, 0.492, 0.7043, 0.4941, 0.7043, 0.4937, 0.706, 0.492, 0.7063, 0.5082, 0.7043, 0.5082, 0.7063, 0.5065, 0.706, 0.5061, 0.7043, 0.6837, 0.3035, 0.6817, 0.3035, 0.682, 0.3018, 0.6837, 0.3014, 0.5082, 0.6409, 0.5061, 0.6409, 0.5065, 0.6392, 0.5082, 0.6388, 0.492, 0.6409, 0.492, 0.6388, 0.4937, 0.6392, 0.4941, 0.6409, 0.7395, 0.2873, 0.7415, 0.2873, 0.7411, 0.289, 0.7395, 0.2894, 0.6359, 0.7043, 0.6379, 0.7043, 0.6375, 0.706, 0.6359, 0.7063, 0.4363, 0.7043, 0.4363, 0.7063, 0.4346, 0.706, 0.4342, 0.7043, 0.7395, 0.3035, 0.7395, 0.3014, 0.7411, 0.3018, 0.7415, 0.3035, 0.4363, 0.6409, 0.4342, 0.6409, 0.4346, 0.6392, 0.4363, 0.6388, 0.6359, 0.6409, 0.6359, 0.6388, 0.6375, 0.6392, 0.6379, 0.6409, 0.7395, 0.2316, 0.6837, 0.2316, 0.6837, 0.2295, 0.7395, 0.2295, 0.4201, 0.7063, 0.3643, 0.7063, 0.3643, 0.7043, 0.4201, 0.7043, 0.5639, 0.7043, 0.5639, 0.6409, 0.566, 0.6409, 0.566, 0.7043, 0.3623, 0.7043, 0.3623, 0.6409, 0.3643, 0.6409, 0.3643, 0.7043, 0.6837, 0.3592, 0.7395, 0.3592, 0.7395, 0.3613, 0.6837, 0.3613, 0.3643, 0.6388, 0.4201, 0.6388, 0.4201, 0.6409, 0.3643, 0.6409, 0.5801, 0.6409, 0.5801, 0.7043, 0.5781, 0.7043, 0.5781, 0.6409, 0.4221, 0.6409, 0.4221, 0.7043, 0.4201, 0.7043, 0.4201, 0.6409, 0.7395, 0.2873, 0.7395, 0.2316, 0.7415, 0.2316, 0.7415, 0.2873, 0.6359, 0.7063, 0.5801, 0.7063, 0.5801, 0.7043, 0.6359, 0.7043, 0.7395, 0.3592, 0.7395, 0.3035, 0.7415, 0.3035, 0.7415, 0.3592, 0.5801, 0.6388, 0.6359, 0.6388, 0.6359, 0.6409, 0.5801, 0.6409, 0.4363, 0.6409, 0.4363, 0.7043, 0.4342, 0.7043, 0.4342, 0.6409, 0.6379, 0.6409, 0.6379, 0.7043, 0.6359, 0.7043, 0.6359, 0.6409, 0.6837, 0.2873, 0.7395, 0.2873, 0.7395, 0.2894, 0.6837, 0.2894, 0.492, 0.7063, 0.4363, 0.7063, 0.4363, 0.7043, 0.492, 0.7043, 0.7395, 0.3035, 0.6837, 0.3035, 0.6837, 0.3014, 0.7395, 0.3014, 0.4363, 0.6388, 0.492, 0.6388, 0.492, 0.6409, 0.4363, 0.6409, 0.5082, 0.6409, 0.5082, 0.7043, 0.5061, 0.7043, 0.5061, 0.6409, 0.4941, 0.6409, 0.4941, 0.7043, 0.492, 0.7043, 0.492, 0.6409, 0.6837, 0.2316, 0.6837, 0.2873, 0.6817, 0.2873, 0.6817, 0.2316, 0.5639, 0.7063, 0.5082, 0.7063, 0.5082, 0.7043, 0.5639, 0.7043, 0.6837, 0.3035, 0.6837, 0.3592, 0.6817, 0.3592, 0.6817, 0.3035, 0.5082, 0.6388, 0.5639, 0.6388, 0.5639, 0.6409, 0.5082, 0.6409, 0.7395, 0.2316, 0.7395, 0.2873, 0.6837, 0.2873, 0.6837, 0.2316, 0.3643, 0.7043, 0.3643, 0.6409, 0.4201, 0.6409, 0.4201, 0.7043, 0.5082, 0.7043, 0.5082, 0.6409, 0.5639, 0.6409, 0.5639, 0.7043, 0.7395, 0.3035, 0.7395, 0.3592, 0.6837, 0.3592, 0.6837, 0.3035, 0.5801, 0.7043, 0.5801, 0.6409, 0.6359, 0.6409, 0.6359, 0.7043, 0.4363, 0.7043, 0.4363, 0.6409, 0.492, 0.6409, 0.492, 0.7043, 0.6825, 0.3742, 0.6817, 0.3742, 0.6818, 0.3735, 0.6825, 0.3734, 0.7599, 0.5549, 0.7599, 0.5541, 0.7605, 0.5542, 0.7607, 0.5549, 0.7685, 0.3098, 0.7693, 0.3098, 0.7691, 0.3104, 0.7685, 0.3106, 0.7458, 0.5549, 0.745, 0.5549, 0.7452, 0.5542, 0.7458, 0.5541, 0.6825, 0.4871, 0.6825, 0.4879, 0.6818, 0.4878, 0.6817, 0.4871, 0.7544, 0.3098, 0.7544, 0.3106, 0.7538, 0.3104, 0.7536, 0.3098, 0.7321, 0.3742, 0.7321, 0.3734, 0.7328, 0.3735, 0.7329, 0.3742, 0.7685, 0.2602, 0.7685, 0.2594, 0.7691, 0.2595, 0.7693, 0.2602, 0.7685, 0.1198, 0.7693, 0.1198, 0.7691, 0.1205, 0.7685, 0.1206, 0.7321, 0.4871, 0.7329, 0.4871, 0.7328, 0.4878, 0.7321, 0.4879, 0.7544, 0.1198, 0.7544, 0.1206, 0.7538, 0.1205, 0.7536, 0.1198, 0.7544, 0.2602, 0.7536, 0.2602, 0.7538, 0.2595, 0.7544, 0.2594, 0.6825, 0.4238, 0.6825, 0.4246, 0.6818, 0.4245, 0.6817, 0.4238, 0.7685, 0.006861, 0.7685, 0.006046, 0.7691, 0.006195, 0.7693, 0.006861, 0.7599, 0.6045, 0.7607, 0.6045, 0.7605, 0.6052, 0.7599, 0.6053, 0.6825, 0.4375, 0.6817, 0.4375, 0.6818, 0.4368, 0.6825, 0.4367, 0.7458, 0.6045, 0.7458, 0.6053, 0.7452, 0.6052, 0.745, 0.6045, 0.7544, 0.006861, 0.7536, 0.006861, 0.7538, 0.006195, 0.7544, 0.006046, 0.7321, 0.4238, 0.7329, 0.4238, 0.7328, 0.4245, 0.7321, 0.4246, 0.7685, 0.07019, 0.7685, 0.06937, 0.7691, 0.06952, 0.7693, 0.07019, 0.7685, 0.05647, 0.7693, 0.05647, 0.7691, 0.05713, 0.7685, 0.05728, 0.7321, 0.4375, 0.7321, 0.4367, 0.7328, 0.4368, 0.7329, 0.4375, 0.7544, 0.05647, 0.7544, 0.05728, 0.7538, 0.05713, 0.7536, 0.05647, 0.7544, 0.07019, 0.7536, 0.07019, 0.7538, 0.06952, 0.7544, 0.06937, 0.7321, 0.3742, 0.6825, 0.3742, 0.6825, 0.3734, 0.7321, 0.3734, 0.7693, 0.2602, 0.7693, 0.3098, 0.7685, 0.3098, 0.7685, 0.2602, 0.7599, 0.5549, 0.7458, 0.5549, 0.7458, 0.5541, 0.7599, 0.5541, 0.7685, 0.3106, 0.7544, 0.3106, 0.7544, 0.3098, 0.7685, 0.3098, 0.6825, 0.4871, 0.7321, 0.4871, 0.7321, 0.4879, 0.6825, 0.4879, 0.7536, 0.3098, 0.7536, 0.2602, 0.7544, 0.2602, 0.7544, 0.3098, 0.7544, 0.1198, 0.7685, 0.1198, 0.7685, 0.1206, 0.7544, 0.1206, 0.7544, 0.2594, 0.7685, 0.2594, 0.7685, 0.2602, 0.7544, 0.2602, 0.7321, 0.4238, 0.7321, 0.3742, 0.7329, 0.3742, 0.7329, 0.4238, 0.7693, 0.07019, 0.7693, 0.1198, 0.7685, 0.1198, 0.7685, 0.07019, 0.7321, 0.4871, 0.7321, 0.4375, 0.7329, 0.4375, 0.7329, 0.4871, 0.7536, 0.1198, 0.7536, 0.07019, 0.7544, 0.07019, 0.7544, 0.1198, 0.7544, 0.05647, 0.7685, 0.05647, 0.7685, 0.05728, 0.7544, 0.05728, 0.7544, 0.06937, 0.7685, 0.06937, 0.7685, 0.07019, 0.7544, 0.07019, 0.6825, 0.4238, 0.7321, 0.4238, 0.7321, 0.4246, 0.6825, 0.4246, 0.7693, 0.006861, 0.7693, 0.05647, 0.7685, 0.05647, 0.7685, 0.006861, 0.7321, 0.4375, 0.6825, 0.4375, 0.6825, 0.4367, 0.7321, 0.4367, 0.7536, 0.05647, 0.7536, 0.006861, 0.7544, 0.006861, 0.7544, 0.05647, 0.7458, 0.6045, 0.7599, 0.6045, 0.7599, 0.6053, 0.7458, 0.6053, 0.7544, 0.006046, 0.7685, 0.006046, 0.7685, 0.006861, 0.7544, 0.006861, 0.6825, 0.3742, 0.6825, 0.4238, 0.6817, 0.4238, 0.6817, 0.3742, 0.7607, 0.5549, 0.7607, 0.6045, 0.7599, 0.6045, 0.7599, 0.5549, 0.6825, 0.4375, 0.6825, 0.4871, 0.6817, 0.4871, 0.6817, 0.4375, 0.745, 0.6045, 0.745, 0.5549, 0.7458, 0.5549, 0.7458, 0.6045, 0.7321, 0.3742, 0.7321, 0.4238, 0.6825, 0.4238, 0.6825, 0.3742, 0.7685, 0.3098, 0.7544, 0.3098, 0.7544, 0.2602, 0.7685, 0.2602, 0.7599, 0.6045, 0.7458, 0.6045, 0.7458, 0.5549, 0.7599, 0.5549, 0.7321, 0.4375, 0.7321, 0.4871, 0.6825, 0.4871, 0.6825, 0.4375, 0.7685, 0.1198, 0.7544, 0.1198, 0.7544, 0.07019, 0.7685, 0.07019, 0.7685, 0.05647, 0.7544, 0.05647, 0.7544, 0.006861, 0.7685, 0.006861, 0.6825, 0.5008, 0.6817, 0.5008, 0.6818, 0.5002, 0.6825, 0.5, 0.7666, 0.7193, 0.7666, 0.7184, 0.7673, 0.7186, 0.7675, 0.7193, 0.7876, 0.4778, 0.7884, 0.4778, 0.7883, 0.4785, 0.7876, 0.4787, 0.7526, 0.7193, 0.7518, 0.7193, 0.7519, 0.7186, 0.7526, 0.7184, 0.6825, 0.6138, 0.6825, 0.6146, 0.6818, 0.6144, 0.6817, 0.6138, 0.7736, 0.4778, 0.7736, 0.4787, 0.7729, 0.4785, 0.7728, 0.4778, 0.7321, 0.5008, 0.7321, 0.5, 0.7328, 0.5002, 0.7329, 0.5008, 0.7876, 0.4282, 0.7876, 0.4274, 0.7883, 0.4276, 0.7884, 0.4282, 0.7876, 0.5412, 0.7884, 0.5412, 0.7883, 0.5418, 0.7876, 0.542, 0.7321, 0.6138, 0.7329, 0.6138, 0.7328, 0.6144, 0.7321, 0.6146, 0.7736, 0.5412, 0.7736, 0.542, 0.7729, 0.5418, 0.7728, 0.5412, 0.7736, 0.4282, 0.7728, 0.4282, 0.7729, 0.4276, 0.7736, 0.4274, 0.6825, 0.5504, 0.6825, 0.5513, 0.6818, 0.5511, 0.6817, 0.5504, 0.7876, 0.5549, 0.7876, 0.5541, 0.7883, 0.5542, 0.7884, 0.5549, 0.7666, 0.7689, 0.7675, 0.7689, 0.7673, 0.7695, 0.7666, 0.7697, 0.6825, 0.5642, 0.6817, 0.5642, 0.6818, 0.5635, 0.6825, 0.5633, 0.7526, 0.7689, 0.7526, 0.7697, 0.7519, 0.7695, 0.7518, 0.7689, 0.7736, 0.5549, 0.7728, 0.5549, 0.7729, 0.5542, 0.7736, 0.5541, 0.7321, 0.5504, 0.7329, 0.5504, 0.7328, 0.5511, 0.7321, 0.5513, 0.7876, 0.4916, 0.7876, 0.4908, 0.7883, 0.4909, 0.7884, 0.4916, 0.7876, 0.6045, 0.7884, 0.6045, 0.7883, 0.6052, 0.7876, 0.6053, 0.7321, 0.5642, 0.7321, 0.5633, 0.7328, 0.5635, 0.7329, 0.5642, 0.7736, 0.6045, 0.7736, 0.6053, 0.7729, 0.6052, 0.7728, 0.6045, 0.7736, 0.4916, 0.7728, 0.4916, 0.7729, 0.4909, 0.7736, 0.4908, 0.7321, 0.5008, 0.6825, 0.5008, 0.6825, 0.5, 0.7321, 0.5, 0.7884, 0.4282, 0.7884, 0.4778, 0.7876, 0.4778, 0.7876, 0.4282, 0.7666, 0.7193, 0.7526, 0.7193, 0.7526, 0.7184, 0.7666, 0.7184, 0.7876, 0.4787, 0.7736, 0.4787, 0.7736, 0.4778, 0.7876, 0.4778, 0.6825, 0.6138, 0.7321, 0.6138, 0.7321, 0.6146, 0.6825, 0.6146, 0.7728, 0.4778, 0.7728, 0.4282, 0.7736, 0.4282, 0.7736, 0.4778, 0.7736, 0.5412, 0.7876, 0.5412, 0.7876, 0.542, 0.7736, 0.542, 0.7736, 0.4274, 0.7876, 0.4274, 0.7876, 0.4282, 0.7736, 0.4282, 0.7321, 0.5504, 0.7321, 0.5008, 0.7329, 0.5008, 0.7329, 0.5504, 0.7884, 0.4916, 0.7884, 0.5412, 0.7876, 0.5412, 0.7876, 0.4916, 0.7321, 0.6138, 0.7321, 0.5642, 0.7329, 0.5642, 0.7329, 0.6138, 0.7728, 0.5412, 0.7728, 0.4916, 0.7736, 0.4916, 0.7736, 0.5412, 0.7736, 0.6045, 0.7876, 0.6045, 0.7876, 0.6053, 0.7736, 0.6053, 0.7736, 0.4908, 0.7876, 0.4908, 0.7876, 0.4916, 0.7736, 0.4916, 0.6825, 0.5504, 0.7321, 0.5504, 0.7321, 0.5513, 0.6825, 0.5513, 0.7884, 0.5549, 0.7884, 0.6045, 0.7876, 0.6045, 0.7876, 0.5549, 0.7321, 0.5642, 0.6825, 0.5642, 0.6825, 0.5633, 0.7321, 0.5633, 0.7728, 0.6045, 0.7728, 0.5549, 0.7736, 0.5549, 0.7736, 0.6045, 0.7526, 0.7689, 0.7666, 0.7689, 0.7666, 0.7697, 0.7526, 0.7697, 0.7736, 0.5541, 0.7876, 0.5541, 0.7876, 0.5549, 0.7736, 0.5549, 0.6825, 0.5008, 0.6825, 0.5504, 0.6817, 0.5504, 0.6817, 0.5008, 0.7675, 0.7193, 0.7675, 0.7689, 0.7666, 0.7689, 0.7666, 0.7193, 0.6825, 0.5642, 0.6825, 0.6138, 0.6817, 0.6138, 0.6817, 0.5642, 0.7518, 0.7689, 0.7518, 0.7193, 0.7526, 0.7193, 0.7526, 0.7689, 0.7321, 0.5008, 0.7321, 0.5504, 0.6825, 0.5504, 0.6825, 0.5008, 0.7876, 0.4778, 0.7736, 0.4778, 0.7736, 0.4282, 0.7876, 0.4282, 0.7666, 0.7689, 0.7526, 0.7689, 0.7526, 0.7193, 0.7666, 0.7193, 0.7321, 0.5642, 0.7321, 0.6138, 0.6825, 0.6138, 0.6825, 0.5642, 0.7876, 0.5412, 0.7736, 0.5412, 0.7736, 0.4916, 0.7876, 0.4916, 0.7876, 0.6045, 0.7736, 0.6045, 0.7736, 0.5549, 0.7876, 0.5549, 0.6387, 0.7212, 0.636, 0.7212, 0.6365, 0.7189, 0.6387, 0.7184, 0.4932, 0.624, 0.4959, 0.624, 0.4954, 0.6262, 0.4932, 0.6267, 0.5686, 0.624, 0.5686, 0.6267, 0.5664, 0.6262, 0.5659, 0.624, 0.4932, 0.008765, 0.4932, 0.006046, 0.4954, 0.006544, 0.4959, 0.008765, 0.6966, 0.7615, 0.6966, 0.7643, 0.6944, 0.7638, 0.6939, 0.7615, 0.5686, 0.008765, 0.5659, 0.008765, 0.5664, 0.006545, 0.5686, 0.006046, 0.6791, 0.7212, 0.6791, 0.7184, 0.6813, 0.7189, 0.6818, 0.7212, 0.609, 0.624, 0.6117, 0.624, 0.6112, 0.6262, 0.609, 0.6267, 0.5107, 0.624, 0.5107, 0.6267, 0.5085, 0.6262, 0.508, 0.624, 0.737, 0.7615, 0.7397, 0.7615, 0.7392, 0.7638, 0.737, 0.7643, 0.5107, 0.008765, 0.508, 0.008765, 0.5085, 0.006545, 0.5107, 0.006046, 0.609, 0.008765, 0.609, 0.006046, 0.6112, 0.006545, 0.6117, 0.008765, 0.6387, 0.7615, 0.6387, 0.7643, 0.6365, 0.7638, 0.636, 0.7615, 0.6669, 0.624, 0.6696, 0.624, 0.6691, 0.6262, 0.6669, 0.6267, 0.4528, 0.624, 0.4528, 0.6267, 0.4506, 0.6262, 0.4501, 0.624, 0.6966, 0.7212, 0.6939, 0.7212, 0.6944, 0.7189, 0.6966, 0.7184, 0.4528, 0.008765, 0.4501, 0.008765, 0.4506, 0.006544, 0.4528, 0.006046, 0.6669, 0.008765, 0.6669, 0.006046, 0.6691, 0.006545, 0.6696, 0.008765, 0.6791, 0.7615, 0.6818, 0.7615, 0.6813, 0.7638, 0.6791, 0.7643, 0.5511, 0.624, 0.5538, 0.624, 0.5533, 0.6262, 0.5511, 0.6267, 0.6265, 0.624, 0.6265, 0.6267, 0.6243, 0.6262, 0.6238, 0.624, 0.737, 0.7212, 0.737, 0.7184, 0.7392, 0.7189, 0.7397, 0.7212, 0.6265, 0.008765, 0.6238, 0.008765, 0.6243, 0.006545, 0.6265, 0.006046, 0.5511, 0.008765, 0.5511, 0.006046, 0.5533, 0.006545, 0.5538, 0.008765, 0.6791, 0.7212, 0.6387, 0.7212, 0.6387, 0.7184, 0.6791, 0.7184, 0.609, 0.6267, 0.5686, 0.6267, 0.5686, 0.624, 0.609, 0.624, 0.4932, 0.624, 0.4932, 0.008765, 0.4959, 0.008765, 0.4959, 0.624, 0.5659, 0.624, 0.5659, 0.008765, 0.5686, 0.008765, 0.5686, 0.624, 0.6966, 0.7615, 0.737, 0.7615, 0.737, 0.7643, 0.6966, 0.7643, 0.5686, 0.006046, 0.609, 0.006046, 0.609, 0.008765, 0.5686, 0.008765, 0.5107, 0.008765, 0.5107, 0.624, 0.508, 0.624, 0.508, 0.008765, 0.6117, 0.008765, 0.6117, 0.624, 0.609, 0.624, 0.609, 0.008765, 0.6791, 0.7615, 0.6791, 0.7212, 0.6818, 0.7212, 0.6818, 0.7615, 0.5511, 0.6267, 0.5107, 0.6267, 0.5107, 0.624, 0.5511, 0.624, 0.737, 0.7615, 0.737, 0.7212, 0.7397, 0.7212, 0.7397, 0.7615, 0.5107, 0.006046, 0.5511, 0.006046, 0.5511, 0.008765, 0.5107, 0.008765, 0.6265, 0.008765, 0.6265, 0.624, 0.6238, 0.624, 0.6238, 0.008765, 0.5538, 0.008765, 0.5538, 0.624, 0.5511, 0.624, 0.5511, 0.008765, 0.6387, 0.7615, 0.6791, 0.7615, 0.6791, 0.7643, 0.6387, 0.7643, 0.6669, 0.6267, 0.6265, 0.6267, 0.6265, 0.624, 0.6669, 0.624, 0.737, 0.7212, 0.6966, 0.7212, 0.6966, 0.7184, 0.737, 0.7184, 0.6265, 0.006046, 0.6669, 0.006046, 0.6669, 0.008765, 0.6265, 0.008765, 0.4528, 0.008765, 0.4528, 0.624, 0.4501, 0.624, 0.4501, 0.008765, 0.6696, 0.008765, 0.6696, 0.624, 0.6669, 0.624, 0.6669, 0.008765, 0.6387, 0.7212, 0.6387, 0.7615, 0.636, 0.7615, 0.636, 0.7212, 0.4932, 0.6267, 0.4528, 0.6267, 0.4528, 0.624, 0.4932, 0.624, 0.6966, 0.7212, 0.6966, 0.7615, 0.6939, 0.7615, 0.6939, 0.7212, 0.4528, 0.006046, 0.4932, 0.006046, 0.4932, 0.008765, 0.4528, 0.008765, 0.6791, 0.7212, 0.6791, 0.7615, 0.6387, 0.7615, 0.6387, 0.7212, 0.5686, 0.624, 0.5686, 0.008765, 0.609, 0.008765, 0.609, 0.624, 0.4528, 0.624, 0.4528, 0.008765, 0.4932, 0.008765, 0.4932, 0.624, 0.737, 0.7212, 0.737, 0.7615, 0.6966, 0.7615, 0.6966, 0.7212, 0.5107, 0.624, 0.5107, 0.008765, 0.5511, 0.008765, 0.5511, 0.624, 0.6265, 0.624, 0.6265, 0.008765, 0.6669, 0.008765, 0.6669, 0.624, 0.7395, 0.0877, 0.7395, 0.08566, 0.7411, 0.08604, 0.7415, 0.0877, 0.7078, 0.7043, 0.7098, 0.7043, 0.7095, 0.706, 0.7078, 0.7063, 0.2205, 0.7043, 0.2205, 0.7063, 0.2188, 0.706, 0.2184, 0.7043, 0.7078, 0.6409, 0.7078, 0.6388, 0.7095, 0.6392, 0.7098, 0.6409, 0.6837, 0.1596, 0.6817, 0.1596, 0.682, 0.158, 0.6837, 0.1576, 0.2205, 0.6409, 0.2184, 0.6409, 0.2188, 0.6392, 0.2205, 0.6388, 0.7395, 0.1435, 0.7415, 0.1435, 0.7411, 0.1451, 0.7395, 0.1455, 0.2762, 0.7043, 0.2783, 0.7043, 0.2779, 0.706, 0.2762, 0.7063, 0.6837, 0.07153, 0.6837, 0.07357, 0.682, 0.0732, 0.6817, 0.07153, 0.6837, 0.2154, 0.6837, 0.2174, 0.682, 0.217, 0.6817, 0.2154, 0.6837, 0.008085, 0.6817, 0.008085, 0.682, 0.00642, 0.6837, 0.006046, 0.2762, 0.6409, 0.2762, 0.6388, 0.2779, 0.6392, 0.2783, 0.6409, 0.6837, 0.0877, 0.6817, 0.0877, 0.682, 0.08604, 0.6837, 0.08566, 0.3482, 0.7043, 0.3502, 0.7043, 0.3498, 0.706, 0.3482, 0.7063, 0.652, 0.7043, 0.652, 0.7063, 0.6504, 0.706, 0.65, 0.7043, 0.7395, 0.1596, 0.7395, 0.1576, 0.7411, 0.158, 0.7415, 0.1596, 0.652, 0.6409, 0.65, 0.6409, 0.6504, 0.6392, 0.652, 0.6388, 0.3482, 0.6409, 0.3482, 0.6388, 0.3498, 0.6392, 0.3502, 0.6409, 0.6837, 0.1435, 0.6837, 0.1455, 0.682, 0.1451, 0.6817, 0.1435, 0.7395, 0.07153, 0.7415, 0.07153, 0.7411, 0.0732, 0.7395, 0.07357, 0.2924, 0.7043, 0.2924, 0.7063, 0.2907, 0.706, 0.2904, 0.7043, 0.7395, 0.2154, 0.7415, 0.2154, 0.7411, 0.217, 0.7395, 0.2174, 0.2924, 0.6409, 0.2904, 0.6409, 0.2907, 0.6392, 0.2924, 0.6388, 0.7395, 0.008085, 0.7395, 0.006046, 0.7411, 0.00642, 0.7415, 0.008085, 0.7395, 0.1435, 0.7395, 0.0877, 0.7415, 0.0877, 0.7415, 0.1435, 0.2762, 0.7063, 0.2205, 0.7063, 0.2205, 0.7043, 0.2762, 0.7043, 0.7078, 0.7043, 0.7078, 0.6409, 0.7098, 0.6409, 0.7098, 0.7043, 0.2184, 0.7043, 0.2184, 0.6409, 0.2205, 0.6409, 0.2205, 0.7043, 0.6837, 0.1596, 0.6837, 0.2154, 0.6817, 0.2154, 0.6817, 0.1596, 0.2205, 0.6388, 0.2762, 0.6388, 0.2762, 0.6409, 0.2205, 0.6409, 0.6837, 0.008085, 0.6837, 0.07153, 0.6817, 0.07153, 0.6817, 0.008085, 0.2783, 0.6409, 0.2783, 0.7043, 0.2762, 0.7043, 0.2762, 0.6409, 0.6837, 0.1435, 0.7395, 0.1435, 0.7395, 0.1455, 0.6837, 0.1455, 0.7395, 0.07357, 0.6837, 0.07357, 0.6837, 0.07153, 0.7395, 0.07153, 0.6837, 0.2154, 0.7395, 0.2154, 0.7395, 0.2174, 0.6837, 0.2174, 0.6837, 0.006046, 0.7395, 0.006046, 0.7395, 0.008085, 0.6837, 0.008085, 0.2924, 0.6409, 0.2924, 0.7043, 0.2904, 0.7043, 0.2904, 0.6409, 0.7415, 0.008085, 0.7415, 0.07153, 0.7395, 0.07153, 0.7395, 0.008085, 0.6837, 0.0877, 0.6837, 0.1435, 0.6817, 0.1435, 0.6817, 0.0877, 0.3482, 0.7063, 0.2924, 0.7063, 0.2924, 0.7043, 0.3482, 0.7043, 0.7395, 0.2154, 0.7395, 0.1596, 0.7415, 0.1596, 0.7415, 0.2154, 0.2924, 0.6388, 0.3482, 0.6388, 0.3482, 0.6409, 0.2924, 0.6409, 0.652, 0.6409, 0.652, 0.7043, 0.65, 0.7043, 0.65, 0.6409, 0.3502, 0.6409, 0.3502, 0.7043, 0.3482, 0.7043, 0.3482, 0.6409, 0.7395, 0.0877, 0.6837, 0.0877, 0.6837, 0.08566, 0.7395, 0.08566, 0.7078, 0.7063, 0.652, 0.7063, 0.652, 0.7043, 0.7078, 0.7043, 0.7395, 0.1596, 0.6837, 0.1596, 0.6837, 0.1576, 0.7395, 0.1576, 0.652, 0.6388, 0.7078, 0.6388, 0.7078, 0.6409, 0.652, 0.6409, 0.7395, 0.1435, 0.6837, 0.1435, 0.6837, 0.0877, 0.7395, 0.0877, 0.2205, 0.7043, 0.2205, 0.6409, 0.2762, 0.6409, 0.2762, 0.7043, 0.652, 0.7043, 0.652, 0.6409, 0.7078, 0.6409, 0.7078, 0.7043, 0.7395, 0.2154, 0.6837, 0.2154, 0.6837, 0.1596, 0.7395, 0.1596, 0.6837, 0.07153, 0.6837, 0.008085, 0.7395, 0.008085, 0.7395, 0.07153, 0.2924, 0.7043, 0.2924, 0.6409, 0.3482, 0.6409, 0.3482, 0.7043, 0.2193, 0.7193, 0.2184, 0.7193, 0.2186, 0.7186, 0.2193, 0.7184, 0.7685, 0.1335, 0.7685, 0.1327, 0.7691, 0.1328, 0.7693, 0.1335, 0.7962, 0.05647, 0.797, 0.05647, 0.7969, 0.05713, 0.7962, 0.05728, 0.7544, 0.1335, 0.7536, 0.1335, 0.7538, 0.1328, 0.7544, 0.1327, 0.2912, 0.7689, 0.2912, 0.7697, 0.2905, 0.7695, 0.2904, 0.7689, 0.7822, 0.05647, 0.7822, 0.05728, 0.7815, 0.05713, 0.7814, 0.05647, 0.2689, 0.7193, 0.2689, 0.7184, 0.2695, 0.7186, 0.2697, 0.7193, 0.7962, 0.006861, 0.7962, 0.006046, 0.7969, 0.006195, 0.797, 0.006861, 0.7685, 0.2464, 0.7693, 0.2464, 0.7691, 0.2471, 0.7685, 0.2473, 0.3408, 0.7689, 0.3416, 0.7689, 0.3415, 0.7695, 0.3408, 0.7697, 0.7544, 0.2464, 0.7544, 0.2473, 0.7538, 0.2471, 0.7536, 0.2464, 0.7822, 0.006861, 0.7814, 0.006861, 0.7815, 0.006195, 0.7822, 0.006046, 0.2193, 0.7689, 0.2193, 0.7697, 0.2186, 0.7695, 0.2184, 0.7689, 0.7962, 0.07019, 0.7962, 0.06937, 0.7969, 0.06952, 0.797, 0.07019, 0.7685, 0.1831, 0.7693, 0.1831, 0.7691, 0.1838, 0.7685, 0.1839, 0.2912, 0.7193, 0.2904, 0.7193, 0.2905, 0.7186, 0.2912, 0.7184, 0.7544, 0.1831, 0.7544, 0.1839, 0.7538, 0.1838, 0.7536, 0.1831, 0.7822, 0.07019, 0.7814, 0.07019, 0.7815, 0.06952, 0.7822, 0.06937, 0.2689, 0.7689, 0.2697, 0.7689, 0.2695, 0.7695, 0.2689, 0.7697, 0.7685, 0.1968, 0.7685, 0.196, 0.7691, 0.1962, 0.7693, 0.1968, 0.7962, 0.1198, 0.797, 0.1198, 0.7969, 0.1205, 0.7962, 0.1206, 0.3408, 0.7193, 0.3408, 0.7184, 0.3415, 0.7186, 0.3416, 0.7193, 0.7822, 0.1198, 0.7822, 0.1206, 0.7815, 0.1205, 0.7814, 0.1198, 0.7544, 0.1968, 0.7536, 0.1968, 0.7538, 0.1962, 0.7544, 0.196, 0.2689, 0.7193, 0.2193, 0.7193, 0.2193, 0.7184, 0.2689, 0.7184, 0.797, 0.006861, 0.797, 0.05647, 0.7962, 0.05647, 0.7962, 0.006861, 0.7685, 0.1335, 0.7544, 0.1335, 0.7544, 0.1327, 0.7685, 0.1327, 0.7962, 0.05728, 0.7822, 0.05728, 0.7822, 0.05647, 0.7962, 0.05647, 0.2912, 0.7689, 0.3408, 0.7689, 0.3408, 0.7697, 0.2912, 0.7697, 0.7814, 0.05647, 0.7814, 0.006861, 0.7822, 0.006861, 0.7822, 0.05647, 0.7544, 0.2464, 0.7685, 0.2464, 0.7685, 0.2473, 0.7544, 0.2473, 0.7822, 0.006046, 0.7962, 0.006046, 0.7962, 0.006861, 0.7822, 0.006861, 0.2689, 0.7689, 0.2689, 0.7193, 0.2697, 0.7193, 0.2697, 0.7689, 0.7693, 0.1968, 0.7693, 0.2464, 0.7685, 0.2464, 0.7685, 0.1968, 0.3408, 0.7689, 0.3408, 0.7193, 0.3416, 0.7193, 0.3416, 0.7689, 0.7536, 0.2464, 0.7536, 0.1968, 0.7544, 0.1968, 0.7544, 0.2464, 0.7822, 0.1198, 0.7962, 0.1198, 0.7962, 0.1206, 0.7822, 0.1206, 0.7544, 0.196, 0.7685, 0.196, 0.7685, 0.1968, 0.7544, 0.1968, 0.2193, 0.7689, 0.2689, 0.7689, 0.2689, 0.7697, 0.2193, 0.7697, 0.797, 0.07019, 0.797, 0.1198, 0.7962, 0.1198, 0.7962, 0.07019, 0.3408, 0.7193, 0.2912, 0.7193, 0.2912, 0.7184, 0.3408, 0.7184, 0.7814, 0.1198, 0.7814, 0.07019, 0.7822, 0.07019, 0.7822, 0.1198, 0.7544, 0.1831, 0.7685, 0.1831, 0.7685, 0.1839, 0.7544, 0.1839, 0.7822, 0.06937, 0.7962, 0.06937, 0.7962, 0.07019, 0.7822, 0.07019, 0.2193, 0.7193, 0.2193, 0.7689, 0.2184, 0.7689, 0.2184, 0.7193, 0.7693, 0.1335, 0.7693, 0.1831, 0.7685, 0.1831, 0.7685, 0.1335, 0.2912, 0.7193, 0.2912, 0.7689, 0.2904, 0.7689, 0.2904, 0.7193, 0.7536, 0.1831, 0.7536, 0.1335, 0.7544, 0.1335, 0.7544, 0.1831, 0.2689, 0.7193, 0.2689, 0.7689, 0.2193, 0.7689, 0.2193, 0.7193, 0.7962, 0.05647, 0.7822, 0.05647, 0.7822, 0.006861, 0.7962, 0.006861, 0.7685, 0.1831, 0.7544, 0.1831, 0.7544, 0.1335, 0.7685, 0.1335, 0.3408, 0.7193, 0.3408, 0.7689, 0.2912, 0.7689, 0.2912, 0.7193, 0.7685, 0.2464, 0.7544, 0.2464, 0.7544, 0.1968, 0.7685, 0.1968, 0.7962, 0.1198, 0.7822, 0.1198, 0.7822, 0.07019, 0.7962, 0.07019, 0.3631, 0.7193, 0.3623, 0.7193, 0.3624, 0.7186, 0.3631, 0.7184, 0.7889, 0.6396, 0.7889, 0.6388, 0.7896, 0.639, 0.7897, 0.6396, 0.7599, 0.4778, 0.7607, 0.4778, 0.7605, 0.4785, 0.7599, 0.4787, 0.7749, 0.6396, 0.7741, 0.6396, 0.7742, 0.639, 0.7749, 0.6388, 0.435, 0.7689, 0.435, 0.7697, 0.4344, 0.7695, 0.4342, 0.7689, 0.7458, 0.4778, 0.7458, 0.4787, 0.7452, 0.4785, 0.745, 0.4778, 0.4127, 0.7193, 0.4127, 0.7184, 0.4134, 0.7186, 0.4135, 0.7193, 0.7599, 0.4282, 0.7599, 0.4274, 0.7605, 0.4276, 0.7607, 0.4282, 0.7944, 0.7689, 0.7952, 0.7689, 0.7951, 0.7695, 0.7944, 0.7697, 0.4846, 0.7689, 0.4855, 0.7689, 0.4853, 0.7695, 0.4846, 0.7697, 0.7804, 0.7689, 0.7804, 0.7697, 0.7797, 0.7695, 0.7795, 0.7689, 0.7458, 0.4282, 0.745, 0.4282, 0.7452, 0.4276, 0.7458, 0.4274, 0.3631, 0.7689, 0.3631, 0.7697, 0.3624, 0.7695, 0.3623, 0.7689, 0.7599, 0.4916, 0.7599, 0.4908, 0.7605, 0.4909, 0.7607, 0.4916, 0.7889, 0.6892, 0.7897, 0.6892, 0.7896, 0.6899, 0.7889, 0.6901, 0.435, 0.7193, 0.4342, 0.7193, 0.4344, 0.7186, 0.435, 0.7184, 0.7749, 0.6892, 0.7749, 0.6901, 0.7742, 0.6899, 0.7741, 0.6892, 0.7458, 0.4916, 0.745, 0.4916, 0.7452, 0.4909, 0.7458, 0.4908, 0.4127, 0.7689, 0.4135, 0.7689, 0.4134, 0.7695, 0.4127, 0.7697, 0.7944, 0.7193, 0.7944, 0.7184, 0.7951, 0.7186, 0.7952, 0.7193, 0.7599, 0.5412, 0.7607, 0.5412, 0.7605, 0.5418, 0.7599, 0.542, 0.4846, 0.7193, 0.4846, 0.7184, 0.4853, 0.7186, 0.4855, 0.7193, 0.7458, 0.5412, 0.7458, 0.542, 0.7452, 0.5418, 0.745, 0.5412, 0.7804, 0.7193, 0.7795, 0.7193, 0.7797, 0.7186, 0.7804, 0.7184, 0.4127, 0.7193, 0.3631, 0.7193, 0.3631, 0.7184, 0.4127, 0.7184, 0.7607, 0.4282, 0.7607, 0.4778, 0.7599, 0.4778, 0.7599, 0.4282, 0.7889, 0.6396, 0.7749, 0.6396, 0.7749, 0.6388, 0.7889, 0.6388, 0.7599, 0.4787, 0.7458, 0.4787, 0.7458, 0.4778, 0.7599, 0.4778, 0.435, 0.7689, 0.4846, 0.7689, 0.4846, 0.7697, 0.435, 0.7697, 0.745, 0.4778, 0.745, 0.4282, 0.7458, 0.4282, 0.7458, 0.4778, 0.7804, 0.7689, 0.7944, 0.7689, 0.7944, 0.7697, 0.7804, 0.7697, 0.7458, 0.4274, 0.7599, 0.4274, 0.7599, 0.4282, 0.7458, 0.4282, 0.4127, 0.7689, 0.4127, 0.7193, 0.4135, 0.7193, 0.4135, 0.7689, 0.7952, 0.7193, 0.7952, 0.7689, 0.7944, 0.7689, 0.7944, 0.7193, 0.4846, 0.7689, 0.4846, 0.7193, 0.4855, 0.7193, 0.4855, 0.7689, 0.7795, 0.7689, 0.7795, 0.7193, 0.7804, 0.7193, 0.7804, 0.7689, 0.7458, 0.5412, 0.7599, 0.5412, 0.7599, 0.542, 0.7458, 0.542, 0.7804, 0.7184, 0.7944, 0.7184, 0.7944, 0.7193, 0.7804, 0.7193, 0.3631, 0.7689, 0.4127, 0.7689, 0.4127, 0.7697, 0.3631, 0.7697, 0.7607, 0.4916, 0.7607, 0.5412, 0.7599, 0.5412, 0.7599, 0.4916, 0.4846, 0.7193, 0.435, 0.7193, 0.435, 0.7184, 0.4846, 0.7184, 0.745, 0.5412, 0.745, 0.4916, 0.7458, 0.4916, 0.7458, 0.5412, 0.7749, 0.6892, 0.7889, 0.6892, 0.7889, 0.6901, 0.7749, 0.6901, 0.7458, 0.4908, 0.7599, 0.4908, 0.7599, 0.4916, 0.7458, 0.4916, 0.3631, 0.7193, 0.3631, 0.7689, 0.3623, 0.7689, 0.3623, 0.7193, 0.7897, 0.6396, 0.7897, 0.6892, 0.7889, 0.6892, 0.7889, 0.6396, 0.435, 0.7193, 0.435, 0.7689, 0.4342, 0.7689, 0.4342, 0.7193, 0.7741, 0.6892, 0.7741, 0.6396, 0.7749, 0.6396, 0.7749, 0.6892, 0.4127, 0.7193, 0.4127, 0.7689, 0.3631, 0.7689, 0.3631, 0.7193, 0.7599, 0.4778, 0.7458, 0.4778, 0.7458, 0.4282, 0.7599, 0.4282, 0.7889, 0.6892, 0.7749, 0.6892, 0.7749, 0.6396, 0.7889, 0.6396, 0.4846, 0.7193, 0.4846, 0.7689, 0.435, 0.7689, 0.435, 0.7193, 0.7944, 0.7689, 0.7804, 0.7689, 0.7804, 0.7193, 0.7944, 0.7193, 0.7599, 0.5412, 0.7458, 0.5412, 0.7458, 0.4916, 0.7599, 0.4916, 0.04529, 0.008765, 0.04529, 0.006046, 0.04751, 0.006544, 0.04801, 0.008765, 0.7592, 0.6415, 0.7592, 0.6388, 0.7615, 0.6393, 0.762, 0.6415, 0.1515, 0.9912, 0.1542, 0.9912, 0.1537, 0.9935, 0.1515, 0.994, 0.7246, 0.6415, 0.7219, 0.6415, 0.7224, 0.6393, 0.7246, 0.6388, 0.06282, 0.008765, 0.0601, 0.008765, 0.0606, 0.006544, 0.06282, 0.006046, 0.1169, 0.9912, 0.1169, 0.994, 0.1147, 0.9935, 0.1142, 0.9912, 0.04529, 0.9912, 0.04801, 0.9912, 0.04751, 0.9935, 0.04529, 0.994, 0.1515, 0.008765, 0.1515, 0.006046, 0.1537, 0.006545, 0.1542, 0.008765, 0.7823, 0.4126, 0.785, 0.4126, 0.7845, 0.4148, 0.7823, 0.4153, 0.06282, 0.9912, 0.06282, 0.994, 0.0606, 0.9935, 0.0601, 0.9912, 0.7477, 0.4126, 0.7477, 0.4153, 0.7455, 0.4148, 0.745, 0.4126, 0.1169, 0.008765, 0.1142, 0.008765, 0.1147, 0.006544, 0.1169, 0.006046, 0.008765, 0.008765, 0.006046, 0.008765, 0.006545, 0.006544, 0.008765, 0.006046, 0.2036, 0.008765, 0.2036, 0.006046, 0.2058, 0.006545, 0.2063, 0.008765, 0.7592, 0.6781, 0.762, 0.6781, 0.7615, 0.6803, 0.7592, 0.6808, 0.09935, 0.008765, 0.09935, 0.006046, 0.1016, 0.006544, 0.1021, 0.008765, 0.7246, 0.6781, 0.7246, 0.6808, 0.7224, 0.6803, 0.7219, 0.6781, 0.169, 0.008765, 0.1663, 0.008765, 0.1668, 0.006545, 0.169, 0.006046, 0.008765, 0.9912, 0.008765, 0.994, 0.006545, 0.9935, 0.006046, 0.9912, 0.7823, 0.3761, 0.7823, 0.3734, 0.7845, 0.3739, 0.785, 0.3761, 0.2036, 0.9912, 0.2063, 0.9912, 0.2058, 0.9935, 0.2036, 0.994, 0.09935, 0.9912, 0.1021, 0.9912, 0.1016, 0.9935, 0.09935, 0.994, 0.169, 0.9912, 0.169, 0.994, 0.1668, 0.9935, 0.1663, 0.9912, 0.7477, 0.3761, 0.745, 0.3761, 0.7455, 0.3739, 0.7477, 0.3734, 0.04529, 0.9912, 0.04529, 0.008765, 0.04801, 0.008765, 0.04801, 0.9912, 0.1542, 0.008765, 0.1542, 0.9912, 0.1515, 0.9912, 0.1515, 0.008765, 0.7592, 0.6415, 0.7246, 0.6415, 0.7246, 0.6388, 0.7592, 0.6388, 0.1515, 0.994, 0.1169, 0.994, 0.1169, 0.9912, 0.1515, 0.9912, 0.06282, 0.008765, 0.06282, 0.9912, 0.0601, 0.9912, 0.0601, 0.008765, 0.1142, 0.9912, 0.1142, 0.008765, 0.1169, 0.008765, 0.1169, 0.9912, 0.7477, 0.4126, 0.7823, 0.4126, 0.7823, 0.4153, 0.7477, 0.4153, 0.1169, 0.006046, 0.1515, 0.006046, 0.1515, 0.008765, 0.1169, 0.008765, 0.008765, 0.9912, 0.04529, 0.9912, 0.04529, 0.994, 0.008765, 0.994, 0.785, 0.3761, 0.785, 0.4126, 0.7823, 0.4126, 0.7823, 0.3761, 0.06282, 0.9912, 0.09935, 0.9912, 0.09935, 0.994, 0.06282, 0.994, 0.745, 0.4126, 0.745, 0.3761, 0.7477, 0.3761, 0.7477, 0.4126, 0.169, 0.9912, 0.2036, 0.9912, 0.2036, 0.994, 0.169, 0.994, 0.7477, 0.3734, 0.7823, 0.3734, 0.7823, 0.3761, 0.7477, 0.3761, 0.008765, 0.008765, 0.008765, 0.9912, 0.006046, 0.9912, 0.006046, 0.008765, 0.2063, 0.008765, 0.2063, 0.9912, 0.2036, 0.9912, 0.2036, 0.008765, 0.09935, 0.9912, 0.09935, 0.008765, 0.1021, 0.008765, 0.1021, 0.9912, 0.1663, 0.9912, 0.1663, 0.008765, 0.169, 0.008765, 0.169, 0.9912, 0.7246, 0.6781, 0.7592, 0.6781, 0.7592, 0.6808, 0.7246, 0.6808, 0.169, 0.006046, 0.2036, 0.006046, 0.2036, 0.008765, 0.169, 0.008765, 0.04529, 0.008765, 0.008765, 0.008765, 0.008765, 0.006046, 0.04529, 0.006046, 0.762, 0.6415, 0.762, 0.6781, 0.7592, 0.6781, 0.7592, 0.6415, 0.09935, 0.008765, 0.06282, 0.008765, 0.06282, 0.006046, 0.09935, 0.006046, 0.7219, 0.6781, 0.7219, 0.6415, 0.7246, 0.6415, 0.7246, 0.6781, 0.04529, 0.9912, 0.008765, 0.9912, 0.008765, 0.008765, 0.04529, 0.008765, 0.1515, 0.9912, 0.1169, 0.9912, 0.1169, 0.008765, 0.1515, 0.008765, 0.7592, 0.6781, 0.7246, 0.6781, 0.7246, 0.6415, 0.7592, 0.6415, 0.09935, 0.9912, 0.06282, 0.9912, 0.06282, 0.008765, 0.09935, 0.008765, 0.7823, 0.4126, 0.7477, 0.4126, 0.7477, 0.3761, 0.7823, 0.3761, 0.2036, 0.9912, 0.169, 0.9912, 0.169, 0.008765, 0.2036, 0.008765])
me_cube.materials.append(mat_field_timber)
me_cube.materials.append(mat_field_steel)
me_cube.update()

# ---- objects
ob_bridgegateframe = bpy.data.objects.new('BridgeGateFrame', me_cube)

# ---- transforms, parenting, visibility, modifiers, constraints
ob_bridgegateframe.location = (0.0, 0.0, 0.0)

# ---- collection membership
scene.collection.objects.link(ob_bridgegateframe)

# ---- scene / render settings (as saved in the file)
scene.frame_start = 1; scene.frame_end = 250; scene.frame_set(1)
scene.render.engine = 'BLENDER_EEVEE_NEXT'
scene.render.bake_bias = 0.0
scene.render.bake_samples = 0
scene.render.compositor_device = 'GPU'
scene.eevee.use_volume_custom_range = False
scene.eevee.fast_gi_thickness_near = 0.1
scene.eevee.fast_gi_thickness_far = 0.0
scene.eevee.ray_tracing_options.screen_trace_thickness = 0.1
bpy.context.view_layer.update()

# ---- added for rendering (the .blend has no active camera and no usable light): camera, sun + grey world if the file has none
cam_auto = bpy.data.cameras.new('AutoCamera')
cam_auto.lens = 50.0
cam_auto.sensor_width = 36.0
cam_auto.clip_end = 1000.0
ob_auto_camera = bpy.data.objects.new('AutoCamera', cam_auto)
scene.collection.objects.link(ob_auto_camera)
ob_auto_camera.location = (5.69208, -4.5005, 6.17366)
ob_auto_camera.rotation_euler = (1.09748, -7.21219e-08, 0.694738)
scene.camera = ob_auto_camera
light_auto_sun = bpy.data.lights.new('AutoSun', 'SUN')
light_auto_sun.energy = 3.0
light_auto_sun.angle = 0.0523599
ob_auto_sun = bpy.data.objects.new('AutoSun', light_auto_sun)
scene.collection.objects.link(ob_auto_sun)
ob_auto_sun.rotation_euler = (0.872665, 0.174533, 0.523599)
if scene.world is None:
    world_auto = bpy.data.worlds.new('AutoWorld')
    world_auto.color = (0.3, 0.3, 0.3)
    scene.world = world_auto
bpy.context.view_layer.update()
